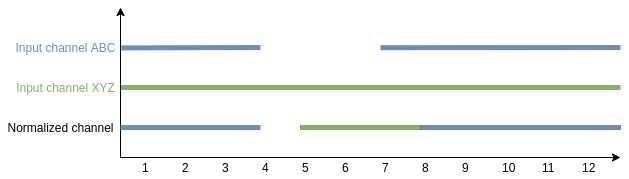

The diagram above was exported from draw.io. Its source (the exported page's mxGraphModel, read from the mxfile embedded in the PNG):
<mxGraphModel dx="934" dy="500" grid="1" gridSize="10" guides="1" tooltips="1" connect="1" arrows="1" fold="1" page="1" pageScale="1" pageWidth="827" pageHeight="1169" math="0" shadow="0">
  <root>
    <mxCell id="0" />
    <mxCell id="1" parent="0" />
    <mxCell id="2" value="" style="endArrow=classic;html=1;" edge="1" parent="1">
      <mxGeometry width="50" height="50" relative="1" as="geometry">
        <mxPoint x="190" y="340" as="sourcePoint" />
        <mxPoint x="689.9999999999998" y="340" as="targetPoint" />
      </mxGeometry>
    </mxCell>
    <mxCell id="3" value="" style="endArrow=none;html=1;strokeWidth=5;" edge="1" parent="1">
      <mxGeometry width="50" height="50" relative="1" as="geometry">
        <mxPoint x="370" y="310" as="sourcePoint" />
        <mxPoint x="689.9999999999998" y="310" as="targetPoint" />
      </mxGeometry>
    </mxCell>
    <mxCell id="4" value="Normalized channel" style="text;html=1;align=center;verticalAlign=middle;resizable=0;points=[];autosize=1;" vertex="1" parent="1">
      <mxGeometry x="70" y="300" width="120" height="20" as="geometry" />
    </mxCell>
    <mxCell id="5" value="" style="endArrow=none;html=1;fillColor=#d5e8d4;strokeColor=#82b366;strokeWidth=5;" edge="1" parent="1">
      <mxGeometry width="50" height="50" relative="1" as="geometry">
        <mxPoint x="190" y="270" as="sourcePoint" />
        <mxPoint x="689.9999999999998" y="270" as="targetPoint" />
      </mxGeometry>
    </mxCell>
    <mxCell id="6" value="" style="endArrow=classic;html=1;" edge="1" parent="1">
      <mxGeometry width="50" height="50" relative="1" as="geometry">
        <mxPoint x="190" y="340" as="sourcePoint" />
        <mxPoint x="190" y="190" as="targetPoint" />
      </mxGeometry>
    </mxCell>
    <mxCell id="7" value="Input channel ABC" style="text;html=1;align=center;verticalAlign=middle;resizable=0;points=[];autosize=1;fontColor=#6C8EBF;" vertex="1" parent="1">
      <mxGeometry x="80" y="220" width="110" height="20" as="geometry" />
    </mxCell>
    <mxCell id="8" value="Input channel XYZ" style="text;html=1;align=center;verticalAlign=middle;resizable=0;points=[];autosize=1;labelBackgroundColor=none;fontColor=#82B366;" vertex="1" parent="1">
      <mxGeometry x="80" y="260" width="110" height="20" as="geometry" />
    </mxCell>
    <mxCell id="9" value="" style="endArrow=none;html=1;fillColor=#dae8fc;strokeColor=#6c8ebf;fontColor=none;noLabel=1;exitX=1.007;exitY=0.52;exitDx=0;exitDy=0;exitPerimeter=0;strokeWidth=5;" edge="1" source="7" parent="1">
      <mxGeometry width="50" height="50" relative="1" as="geometry">
        <mxPoint x="210" y="230" as="sourcePoint" />
        <mxPoint x="330" y="230" as="targetPoint" />
      </mxGeometry>
    </mxCell>
    <mxCell id="10" value="&lt;font color=&quot;#000000&quot;&gt;1&lt;/font&gt;" style="text;html=1;strokeColor=none;fillColor=none;align=left;verticalAlign=middle;whiteSpace=wrap;rounded=0;labelBackgroundColor=none;fontColor=#B85450;" vertex="1" parent="1">
      <mxGeometry x="210" y="340" width="20" height="20" as="geometry" />
    </mxCell>
    <mxCell id="11" value="&lt;font color=&quot;#000000&quot;&gt;2&lt;/font&gt;" style="text;html=1;strokeColor=none;fillColor=none;align=left;verticalAlign=middle;whiteSpace=wrap;rounded=0;labelBackgroundColor=none;fontColor=#B85450;" vertex="1" parent="1">
      <mxGeometry x="250" y="340" width="20" height="20" as="geometry" />
    </mxCell>
    <mxCell id="12" value="&lt;font color=&quot;#000000&quot;&gt;3&lt;/font&gt;" style="text;html=1;strokeColor=none;fillColor=none;align=left;verticalAlign=middle;whiteSpace=wrap;rounded=0;labelBackgroundColor=none;fontColor=#B85450;" vertex="1" parent="1">
      <mxGeometry x="290" y="340" width="20" height="20" as="geometry" />
    </mxCell>
    <mxCell id="13" value="&lt;font color=&quot;#000000&quot;&gt;4&lt;/font&gt;" style="text;html=1;strokeColor=none;fillColor=none;align=left;verticalAlign=middle;whiteSpace=wrap;rounded=0;labelBackgroundColor=none;fontColor=#B85450;" vertex="1" parent="1">
      <mxGeometry x="330" y="340" width="20" height="20" as="geometry" />
    </mxCell>
    <mxCell id="14" value="&lt;font color=&quot;#000000&quot;&gt;5&lt;/font&gt;" style="text;html=1;strokeColor=none;fillColor=none;align=left;verticalAlign=middle;whiteSpace=wrap;rounded=0;labelBackgroundColor=none;fontColor=#B85450;" vertex="1" parent="1">
      <mxGeometry x="370" y="340" width="20" height="20" as="geometry" />
    </mxCell>
    <mxCell id="15" value="&lt;font color=&quot;#000000&quot;&gt;6&lt;/font&gt;" style="text;html=1;strokeColor=none;fillColor=none;align=left;verticalAlign=middle;whiteSpace=wrap;rounded=0;labelBackgroundColor=none;fontColor=#B85450;" vertex="1" parent="1">
      <mxGeometry x="410" y="340" width="20" height="20" as="geometry" />
    </mxCell>
    <mxCell id="16" value="&lt;font color=&quot;#000000&quot;&gt;7&lt;/font&gt;" style="text;html=1;strokeColor=none;fillColor=none;align=left;verticalAlign=middle;whiteSpace=wrap;rounded=0;labelBackgroundColor=none;fontColor=#B85450;" vertex="1" parent="1">
      <mxGeometry x="450" y="340" width="20" height="20" as="geometry" />
    </mxCell>
    <mxCell id="17" value="&lt;font color=&quot;#000000&quot;&gt;8&lt;/font&gt;" style="text;html=1;strokeColor=none;fillColor=none;align=left;verticalAlign=middle;whiteSpace=wrap;rounded=0;labelBackgroundColor=none;fontColor=#B85450;" vertex="1" parent="1">
      <mxGeometry x="490" y="340" width="20" height="20" as="geometry" />
    </mxCell>
    <mxCell id="18" value="&lt;font color=&quot;#000000&quot;&gt;9&lt;/font&gt;" style="text;html=1;strokeColor=none;fillColor=none;align=left;verticalAlign=middle;whiteSpace=wrap;rounded=0;labelBackgroundColor=none;fontColor=#B85450;" vertex="1" parent="1">
      <mxGeometry x="530" y="340" width="20" height="20" as="geometry" />
    </mxCell>
    <mxCell id="19" value="&lt;font color=&quot;#000000&quot;&gt;10&lt;/font&gt;" style="text;html=1;strokeColor=none;fillColor=none;align=left;verticalAlign=middle;whiteSpace=wrap;rounded=0;labelBackgroundColor=none;fontColor=#B85450;" vertex="1" parent="1">
      <mxGeometry x="570" y="340" width="20" height="20" as="geometry" />
    </mxCell>
    <mxCell id="20" value="&lt;font color=&quot;#000000&quot;&gt;11&lt;/font&gt;" style="text;html=1;strokeColor=none;fillColor=none;align=left;verticalAlign=middle;whiteSpace=wrap;rounded=0;labelBackgroundColor=none;fontColor=#B85450;" vertex="1" parent="1">
      <mxGeometry x="610" y="340" width="20" height="20" as="geometry" />
    </mxCell>
    <mxCell id="21" value="&lt;font color=&quot;#000000&quot;&gt;12&lt;/font&gt;" style="text;html=1;strokeColor=none;fillColor=none;align=left;verticalAlign=middle;whiteSpace=wrap;rounded=0;labelBackgroundColor=none;fontColor=#B85450;" vertex="1" parent="1">
      <mxGeometry x="650" y="340" width="20" height="20" as="geometry" />
    </mxCell>
    <mxCell id="22" value="" style="endArrow=none;html=1;fontColor=#B85450;fillColor=#dae8fc;strokeColor=#6c8ebf;strokeWidth=5;" edge="1" parent="1">
      <mxGeometry width="50" height="50" relative="1" as="geometry">
        <mxPoint x="190" y="310" as="sourcePoint" />
        <mxPoint x="330" y="310" as="targetPoint" />
      </mxGeometry>
    </mxCell>
    <mxCell id="23" value="" style="endArrow=none;html=1;fontColor=#B85450;fillColor=#d5e8d4;strokeColor=#82b366;strokeWidth=5;" edge="1" parent="1">
      <mxGeometry width="50" height="50" relative="1" as="geometry">
        <mxPoint x="489.9999999999998" y="310" as="sourcePoint" />
        <mxPoint x="370" y="310" as="targetPoint" />
      </mxGeometry>
    </mxCell>
    <mxCell id="24" value="" style="endArrow=none;html=1;fillColor=#dae8fc;strokeColor=#6c8ebf;fontColor=none;noLabel=1;exitX=1.007;exitY=0.52;exitDx=0;exitDy=0;exitPerimeter=0;strokeWidth=5;" edge="1" parent="1">
      <mxGeometry width="50" height="50" relative="1" as="geometry">
        <mxPoint x="450" y="230.20000000000005" as="sourcePoint" />
        <mxPoint x="689.9999999999998" y="230" as="targetPoint" />
      </mxGeometry>
    </mxCell>
    <mxCell id="25" value="" style="endArrow=none;html=1;fontColor=#B85450;fillColor=#dae8fc;strokeColor=#6c8ebf;strokeWidth=5;" edge="1" parent="1">
      <mxGeometry width="50" height="50" relative="1" as="geometry">
        <mxPoint x="689.9999999999998" y="310" as="sourcePoint" />
        <mxPoint x="489.9999999999998" y="310" as="targetPoint" />
      </mxGeometry>
    </mxCell>
  </root>
</mxGraphModel>